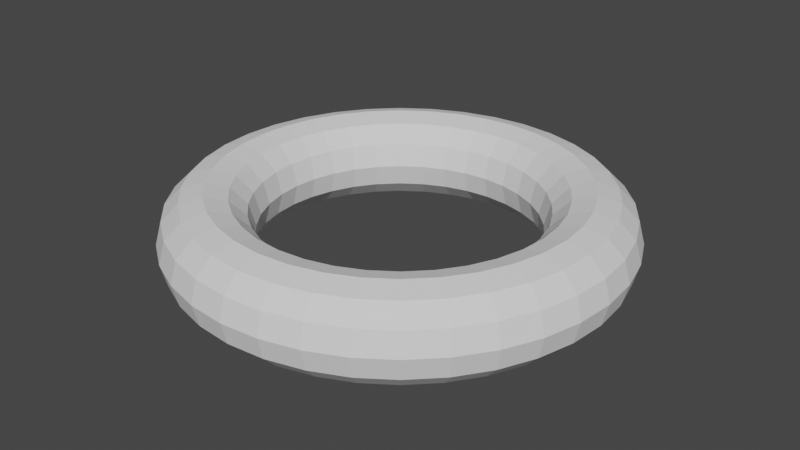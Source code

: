 # Source: torus.blend  (saved by Blender 3.4.6; exported with 4.5.12 LTS)
import bpy
from mathutils import Matrix  # noqa: F401  (used for matrix-valued properties, if any)

bpy.ops.wm.read_factory_settings(use_empty=True)
scene = bpy.context.scene
scene.name = 'Scene'

# ---- collections
col_collection = bpy.data.collections.new('Collection'); scene.collection.children.link(col_collection)

# ---- world
world_world = bpy.data.worlds.new('World'); scene.world = world_world
world_world.use_nodes = True; world_world.node_tree.nodes.clear()
_N = world_world.node_tree.nodes; _L = world_world.node_tree.links
n0 = _N.new('ShaderNodeOutputWorld'); n0.name = 'World Output'; n0.location = (300, 300)
n1 = _N.new('ShaderNodeBackground'); n1.name = 'Background'; n1.location = (10, 300)
n1.inputs[0].default_value = (0.05088, 0.05088, 0.05088, 1.0)
_L.new(n1.outputs[0], n0.inputs[0])
n0.is_active_output = True
world_world.color = (0.05088, 0.05088, 0.05088)
world_world.use_sun_shadow = False
world_world.sun_shadow_jitter_overblur = 0.0

# ---- meshes
me_torus = bpy.data.meshes.new('Torus')
me_torus.from_pydata([(1.25, 0.0, 0.0), (1.217, 0.0, 0.125), (1.125, 0.0, 0.2165), (1.0, 0.0, 0.25), (0.875, 0.0, 0.2165), (0.7835, 0.0, 0.125), (0.75, 0.0, 3.062e-17), (0.7835, 0.0, -0.125), (0.875, 0.0, -0.2165), (1.0, 0.0, -0.25), (1.125, 0.0, -0.2165), (1.217, 0.0, -0.125), (1.231, 0.2171, 0.0), (1.198, 0.2112, 0.125), (1.108, 0.1954, 0.2165), (0.9848, 0.1736, 0.25), (0.8617, 0.1519, 0.2165), (0.7716, 0.1361, 0.125), (0.7386, 0.1302, 3.062e-17), (0.7716, 0.1361, -0.125), (0.8617, 0.1519, -0.2165), (0.9848, 0.1736, -0.25), (1.108, 0.1954, -0.2165), (1.198, 0.2112, -0.125), (1.175, 0.4275, 0.0), (1.143, 0.4161, 0.125), (1.057, 0.3848, 0.2165), (0.9397, 0.342, 0.25), (0.8222, 0.2993, 0.2165), (0.7362, 0.268, 0.125), (0.7048, 0.2565, 3.062e-17), (0.7362, 0.268, -0.125), (0.8222, 0.2993, -0.2165), (0.9397, 0.342, -0.25), (1.057, 0.3848, -0.2165), (1.143, 0.4161, -0.125), (1.083, 0.625, 0.0), (1.054, 0.6083, 0.125), (0.9743, 0.5625, 0.2165), (0.866, 0.5, 0.25), (0.7578, 0.4375, 0.2165), (0.6785, 0.3917, 0.125), (0.6495, 0.375, 3.062e-17), (0.6785, 0.3917, -0.125), (0.7578, 0.4375, -0.2165), (0.866, 0.5, -0.25), (0.9743, 0.5625, -0.2165), (1.054, 0.6083, -0.125), (0.9576, 0.8035, 0.0), (0.9319, 0.782, 0.125), (0.8618, 0.7231, 0.2165), (0.766, 0.6428, 0.25), (0.6703, 0.5624, 0.2165), (0.6002, 0.5036, 0.125), (0.5745, 0.4821, 3.062e-17), (0.6002, 0.5036, -0.125), (0.6703, 0.5624, -0.2165), (0.766, 0.6428, -0.25), (0.8618, 0.7231, -0.2165), (0.9319, 0.782, -0.125), (0.8035, 0.9576, 0.0), (0.782, 0.9319, 0.125), (0.7231, 0.8618, 0.2165), (0.6428, 0.766, 0.25), (0.5624, 0.6703, 0.2165), (0.5036, 0.6002, 0.125), (0.4821, 0.5745, 3.062e-17), (0.5036, 0.6002, -0.125), (0.5624, 0.6703, -0.2165), (0.6428, 0.766, -0.25), (0.7231, 0.8618, -0.2165), (0.782, 0.9319, -0.125), (0.625, 1.083, 0.0), (0.6083, 1.054, 0.125), (0.5625, 0.9743, 0.2165), (0.5, 0.866, 0.25), (0.4375, 0.7578, 0.2165), (0.3917, 0.6785, 0.125), (0.375, 0.6495, 3.062e-17), (0.3917, 0.6785, -0.125), (0.4375, 0.7578, -0.2165), (0.5, 0.866, -0.25), (0.5625, 0.9743, -0.2165), (0.6083, 1.054, -0.125), (0.4275, 1.175, 0.0), (0.4161, 1.143, 0.125), (0.3848, 1.057, 0.2165), (0.342, 0.9397, 0.25), (0.2993, 0.8222, 0.2165), (0.268, 0.7362, 0.125), (0.2565, 0.7048, 3.062e-17), (0.268, 0.7362, -0.125), (0.2993, 0.8222, -0.2165), (0.342, 0.9397, -0.25), (0.3848, 1.057, -0.2165), (0.4161, 1.143, -0.125), (0.2171, 1.231, 0.0), (0.2112, 1.198, 0.125), (0.1954, 1.108, 0.2165), (0.1736, 0.9848, 0.25), (0.1519, 0.8617, 0.2165), (0.1361, 0.7716, 0.125), (0.1302, 0.7386, 3.062e-17), (0.1361, 0.7716, -0.125), (0.1519, 0.8617, -0.2165), (0.1736, 0.9848, -0.25), (0.1954, 1.108, -0.2165), (0.2112, 1.198, -0.125), (9.437e-08, 1.25, 0.0), (9.184e-08, 1.217, 0.125), (8.494e-08, 1.125, 0.2165), (7.55e-08, 1.0, 0.25), (6.606e-08, 0.875, 0.2165), (5.915e-08, 0.7835, 0.125), (5.662e-08, 0.75, 3.062e-17), (5.915e-08, 0.7835, -0.125), (6.606e-08, 0.875, -0.2165), (7.55e-08, 1.0, -0.25), (8.494e-08, 1.125, -0.2165), (9.184e-08, 1.217, -0.125), (-0.2171, 1.231, 0.0), (-0.2112, 1.198, 0.125), (-0.1954, 1.108, 0.2165), (-0.1736, 0.9848, 0.25), (-0.1519, 0.8617, 0.2165), (-0.1361, 0.7716, 0.125), (-0.1302, 0.7386, 3.062e-17), (-0.1361, 0.7716, -0.125), (-0.1519, 0.8617, -0.2165), (-0.1736, 0.9848, -0.25), (-0.1954, 1.108, -0.2165), (-0.2112, 1.198, -0.125), (-0.4275, 1.175, 0.0), (-0.4161, 1.143, 0.125), (-0.3848, 1.057, 0.2165), (-0.342, 0.9397, 0.25), (-0.2993, 0.8222, 0.2165), (-0.268, 0.7362, 0.125), (-0.2565, 0.7048, 3.062e-17), (-0.268, 0.7362, -0.125), (-0.2993, 0.8222, -0.2165), (-0.342, 0.9397, -0.25), (-0.3848, 1.057, -0.2165), (-0.4161, 1.143, -0.125), (-0.625, 1.083, 0.0), (-0.6083, 1.054, 0.125), (-0.5625, 0.9743, 0.2165), (-0.5, 0.866, 0.25), (-0.4375, 0.7578, 0.2165), (-0.3917, 0.6785, 0.125), (-0.375, 0.6495, 3.062e-17), (-0.3917, 0.6785, -0.125), (-0.4375, 0.7578, -0.2165), (-0.5, 0.866, -0.25), (-0.5625, 0.9743, -0.2165), (-0.6083, 1.054, -0.125), (-0.8035, 0.9576, 0.0), (-0.782, 0.9319, 0.125), (-0.7231, 0.8618, 0.2165), (-0.6428, 0.766, 0.25), (-0.5624, 0.6703, 0.2165), (-0.5036, 0.6002, 0.125), (-0.4821, 0.5745, 3.062e-17), (-0.5036, 0.6002, -0.125), (-0.5624, 0.6703, -0.2165), (-0.6428, 0.766, -0.25), (-0.7231, 0.8618, -0.2165), (-0.782, 0.9319, -0.125), (-0.9576, 0.8035, 0.0), (-0.9319, 0.782, 0.125), (-0.8618, 0.7231, 0.2165), (-0.766, 0.6428, 0.25), (-0.6703, 0.5624, 0.2165), (-0.6002, 0.5036, 0.125), (-0.5745, 0.4821, 3.062e-17), (-0.6002, 0.5036, -0.125), (-0.6703, 0.5624, -0.2165), (-0.766, 0.6428, -0.25), (-0.8618, 0.7231, -0.2165), (-0.9319, 0.782, -0.125), (-1.083, 0.625, 0.0), (-1.054, 0.6083, 0.125), (-0.9743, 0.5625, 0.2165), (-0.866, 0.5, 0.25), (-0.7578, 0.4375, 0.2165), (-0.6785, 0.3917, 0.125), (-0.6495, 0.375, 3.062e-17), (-0.6785, 0.3917, -0.125), (-0.7578, 0.4375, -0.2165), (-0.866, 0.5, -0.25), (-0.9743, 0.5625, -0.2165), (-1.054, 0.6083, -0.125), (-1.175, 0.4275, 0.0), (-1.143, 0.4161, 0.125), (-1.057, 0.3848, 0.2165), (-0.9397, 0.342, 0.25), (-0.8222, 0.2993, 0.2165), (-0.7362, 0.268, 0.125), (-0.7048, 0.2565, 3.062e-17), (-0.7362, 0.268, -0.125), (-0.8222, 0.2993, -0.2165), (-0.9397, 0.342, -0.25), (-1.057, 0.3848, -0.2165), (-1.143, 0.4161, -0.125), (-1.231, 0.2171, 0.0), (-1.198, 0.2112, 0.125), (-1.108, 0.1954, 0.2165), (-0.9848, 0.1736, 0.25), (-0.8617, 0.1519, 0.2165), (-0.7716, 0.1361, 0.125), (-0.7386, 0.1302, 3.062e-17), (-0.7716, 0.1361, -0.125), (-0.8617, 0.1519, -0.2165), (-0.9848, 0.1736, -0.25), (-1.108, 0.1954, -0.2165), (-1.198, 0.2112, -0.125), (-1.25, 1.093e-07, 0.0), (-1.217, 1.064e-07, 0.125), (-1.125, 9.835e-08, 0.2165), (-1.0, 8.742e-08, 0.25), (-0.875, 7.649e-08, 0.2165), (-0.7835, 6.85e-08, 0.125), (-0.75, 6.557e-08, 3.062e-17), (-0.7835, 6.85e-08, -0.125), (-0.875, 7.649e-08, -0.2165), (-1.0, 8.742e-08, -0.25), (-1.125, 9.835e-08, -0.2165), (-1.217, 1.064e-07, -0.125), (-1.231, -0.2171, 0.0), (-1.198, -0.2112, 0.125), (-1.108, -0.1954, 0.2165), (-0.9848, -0.1736, 0.25), (-0.8617, -0.1519, 0.2165), (-0.7716, -0.1361, 0.125), (-0.7386, -0.1302, 3.062e-17), (-0.7716, -0.1361, -0.125), (-0.8617, -0.1519, -0.2165), (-0.9848, -0.1736, -0.25), (-1.108, -0.1954, -0.2165), (-1.198, -0.2112, -0.125), (-1.175, -0.4275, 0.0), (-1.143, -0.4161, 0.125), (-1.057, -0.3848, 0.2165), (-0.9397, -0.342, 0.25), (-0.8222, -0.2993, 0.2165), (-0.7362, -0.268, 0.125), (-0.7048, -0.2565, 3.062e-17), (-0.7362, -0.268, -0.125), (-0.8222, -0.2993, -0.2165), (-0.9397, -0.342, -0.25), (-1.057, -0.3848, -0.2165), (-1.143, -0.4161, -0.125), (-1.083, -0.625, 0.0), (-1.054, -0.6083, 0.125), (-0.9743, -0.5625, 0.2165), (-0.866, -0.5, 0.25), (-0.7578, -0.4375, 0.2165), (-0.6785, -0.3917, 0.125), (-0.6495, -0.375, 3.062e-17), (-0.6785, -0.3917, -0.125), (-0.7578, -0.4375, -0.2165), (-0.866, -0.5, -0.25), (-0.9743, -0.5625, -0.2165), (-1.054, -0.6083, -0.125), (-0.9576, -0.8035, 0.0), (-0.9319, -0.782, 0.125), (-0.8618, -0.7231, 0.2165), (-0.766, -0.6428, 0.25), (-0.6703, -0.5624, 0.2165), (-0.6002, -0.5036, 0.125), (-0.5745, -0.4821, 3.062e-17), (-0.6002, -0.5036, -0.125), (-0.6703, -0.5624, -0.2165), (-0.766, -0.6428, -0.25), (-0.8618, -0.7231, -0.2165), (-0.9319, -0.782, -0.125), (-0.8035, -0.9576, 0.0), (-0.782, -0.9319, 0.125), (-0.7231, -0.8618, 0.2165), (-0.6428, -0.766, 0.25), (-0.5624, -0.6703, 0.2165), (-0.5036, -0.6002, 0.125), (-0.4821, -0.5745, 3.062e-17), (-0.5036, -0.6002, -0.125), (-0.5624, -0.6703, -0.2165), (-0.6428, -0.766, -0.25), (-0.7231, -0.8618, -0.2165), (-0.782, -0.9319, -0.125), (-0.625, -1.083, 0.0), (-0.6083, -1.054, 0.125), (-0.5625, -0.9743, 0.2165), (-0.5, -0.866, 0.25), (-0.4375, -0.7578, 0.2165), (-0.3917, -0.6785, 0.125), (-0.375, -0.6495, 3.062e-17), (-0.3917, -0.6785, -0.125), (-0.4375, -0.7578, -0.2165), (-0.5, -0.866, -0.25), (-0.5625, -0.9743, -0.2165), (-0.6083, -1.054, -0.125), (-0.4275, -1.175, 0.0), (-0.4161, -1.143, 0.125), (-0.3848, -1.057, 0.2165), (-0.342, -0.9397, 0.25), (-0.2993, -0.8222, 0.2165), (-0.268, -0.7362, 0.125), (-0.2565, -0.7048, 3.062e-17), (-0.268, -0.7362, -0.125), (-0.2993, -0.8222, -0.2165), (-0.342, -0.9397, -0.25), (-0.3848, -1.057, -0.2165), (-0.4161, -1.143, -0.125), (-0.2171, -1.231, 0.0), (-0.2112, -1.198, 0.125), (-0.1954, -1.108, 0.2165), (-0.1736, -0.9848, 0.25), (-0.1519, -0.8617, 0.2165), (-0.1361, -0.7716, 0.125), (-0.1302, -0.7386, 3.062e-17), (-0.1361, -0.7716, -0.125), (-0.1519, -0.8617, -0.2165), (-0.1736, -0.9848, -0.25), (-0.1954, -1.108, -0.2165), (-0.2112, -1.198, -0.125), (9.437e-08, -1.25, 0.0), (9.184e-08, -1.217, 0.125), (8.494e-08, -1.125, 0.2165), (7.55e-08, -1.0, 0.25), (6.606e-08, -0.875, 0.2165), (5.915e-08, -0.7835, 0.125), (5.662e-08, -0.75, 3.062e-17), (5.915e-08, -0.7835, -0.125), (6.606e-08, -0.875, -0.2165), (7.55e-08, -1.0, -0.25), (8.494e-08, -1.125, -0.2165), (9.184e-08, -1.217, -0.125), (0.2171, -1.231, 0.0), (0.2112, -1.198, 0.125), (0.1954, -1.108, 0.2165), (0.1736, -0.9848, 0.25), (0.1519, -0.8617, 0.2165), (0.1361, -0.7716, 0.125), (0.1302, -0.7386, 3.062e-17), (0.1361, -0.7716, -0.125), (0.1519, -0.8617, -0.2165), (0.1736, -0.9848, -0.25), (0.1954, -1.108, -0.2165), (0.2112, -1.198, -0.125), (0.4275, -1.175, 0.0), (0.4161, -1.143, 0.125), (0.3848, -1.057, 0.2165), (0.342, -0.9397, 0.25), (0.2993, -0.8222, 0.2165), (0.268, -0.7362, 0.125), (0.2565, -0.7048, 3.062e-17), (0.268, -0.7362, -0.125), (0.2993, -0.8222, -0.2165), (0.342, -0.9397, -0.25), (0.3848, -1.057, -0.2165), (0.4161, -1.143, -0.125), (0.625, -1.083, 0.0), (0.6083, -1.054, 0.125), (0.5625, -0.9743, 0.2165), (0.5, -0.866, 0.25), (0.4375, -0.7578, 0.2165), (0.3917, -0.6785, 0.125), (0.375, -0.6495, 3.062e-17), (0.3917, -0.6785, -0.125), (0.4375, -0.7578, -0.2165), (0.5, -0.866, -0.25), (0.5625, -0.9743, -0.2165), (0.6083, -1.054, -0.125), (0.8035, -0.9576, 0.0), (0.782, -0.9319, 0.125), (0.7231, -0.8618, 0.2165), (0.6428, -0.766, 0.25), (0.5624, -0.6703, 0.2165), (0.5036, -0.6002, 0.125), (0.4821, -0.5745, 3.062e-17), (0.5036, -0.6002, -0.125), (0.5624, -0.6703, -0.2165), (0.6428, -0.766, -0.25), (0.7231, -0.8618, -0.2165), (0.782, -0.9319, -0.125), (0.9576, -0.8035, 0.0), (0.9319, -0.782, 0.125), (0.8618, -0.7231, 0.2165), (0.766, -0.6428, 0.25), (0.6703, -0.5624, 0.2165), (0.6002, -0.5036, 0.125), (0.5745, -0.4821, 3.062e-17), (0.6002, -0.5036, -0.125), (0.6703, -0.5624, -0.2165), (0.766, -0.6428, -0.25), (0.8618, -0.7231, -0.2165), (0.9319, -0.782, -0.125), (1.083, -0.625, 0.0), (1.054, -0.6083, 0.125), (0.9743, -0.5625, 0.2165), (0.866, -0.5, 0.25), (0.7578, -0.4375, 0.2165), (0.6785, -0.3917, 0.125), (0.6495, -0.375, 3.062e-17), (0.6785, -0.3917, -0.125), (0.7578, -0.4375, -0.2165), (0.866, -0.5, -0.25), (0.9743, -0.5625, -0.2165), (1.054, -0.6083, -0.125), (1.175, -0.4275, 0.0), (1.143, -0.4161, 0.125), (1.057, -0.3848, 0.2165), (0.9397, -0.342, 0.25), (0.8222, -0.2993, 0.2165), (0.7362, -0.268, 0.125), (0.7048, -0.2565, 3.062e-17), (0.7362, -0.268, -0.125), (0.8222, -0.2993, -0.2165), (0.9397, -0.342, -0.25), (1.057, -0.3848, -0.2165), (1.143, -0.4161, -0.125), (1.231, -0.2171, 0.0), (1.198, -0.2112, 0.125), (1.108, -0.1954, 0.2165), (0.9848, -0.1736, 0.25), (0.8617, -0.1519, 0.2165), (0.7716, -0.1361, 0.125), (0.7386, -0.1302, 3.062e-17), (0.7716, -0.1361, -0.125), (0.8617, -0.1519, -0.2165), (0.9848, -0.1736, -0.25), (1.108, -0.1954, -0.2165), (1.198, -0.2112, -0.125)], [], [(0, 12, 13, 1), (1, 13, 14, 2), (2, 14, 15, 3), (3, 15, 16, 4), (4, 16, 17, 5), (5, 17, 18, 6), (6, 18, 19, 7), (7, 19, 20, 8), (8, 20, 21, 9), (9, 21, 22, 10), (10, 22, 23, 11), (11, 23, 12, 0), (12, 24, 25, 13), (13, 25, 26, 14), (14, 26, 27, 15), (15, 27, 28, 16), (16, 28, 29, 17), (17, 29, 30, 18), (18, 30, 31, 19), (19, 31, 32, 20), (20, 32, 33, 21), (21, 33, 34, 22), (22, 34, 35, 23), (23, 35, 24, 12), (24, 36, 37, 25), (25, 37, 38, 26), (26, 38, 39, 27), (27, 39, 40, 28), (28, 40, 41, 29), (29, 41, 42, 30), (30, 42, 43, 31), (31, 43, 44, 32), (32, 44, 45, 33), (33, 45, 46, 34), (34, 46, 47, 35), (35, 47, 36, 24), (36, 48, 49, 37), (37, 49, 50, 38), (38, 50, 51, 39), (39, 51, 52, 40), (40, 52, 53, 41), (41, 53, 54, 42), (42, 54, 55, 43), (43, 55, 56, 44), (44, 56, 57, 45), (45, 57, 58, 46), (46, 58, 59, 47), (47, 59, 48, 36), (48, 60, 61, 49), (49, 61, 62, 50), (50, 62, 63, 51), (51, 63, 64, 52), (52, 64, 65, 53), (53, 65, 66, 54), (54, 66, 67, 55), (55, 67, 68, 56), (56, 68, 69, 57), (57, 69, 70, 58), (58, 70, 71, 59), (59, 71, 60, 48), (60, 72, 73, 61), (61, 73, 74, 62), (62, 74, 75, 63), (63, 75, 76, 64), (64, 76, 77, 65), (65, 77, 78, 66), (66, 78, 79, 67), (67, 79, 80, 68), (68, 80, 81, 69), (69, 81, 82, 70), (70, 82, 83, 71), (71, 83, 72, 60), (72, 84, 85, 73), (73, 85, 86, 74), (74, 86, 87, 75), (75, 87, 88, 76), (76, 88, 89, 77), (77, 89, 90, 78), (78, 90, 91, 79), (79, 91, 92, 80), (80, 92, 93, 81), (81, 93, 94, 82), (82, 94, 95, 83), (83, 95, 84, 72), (84, 96, 97, 85), (85, 97, 98, 86), (86, 98, 99, 87), (87, 99, 100, 88), (88, 100, 101, 89), (89, 101, 102, 90), (90, 102, 103, 91), (91, 103, 104, 92), (92, 104, 105, 93), (93, 105, 106, 94), (94, 106, 107, 95), (95, 107, 96, 84), (96, 108, 109, 97), (97, 109, 110, 98), (98, 110, 111, 99), (99, 111, 112, 100), (100, 112, 113, 101), (101, 113, 114, 102), (102, 114, 115, 103), (103, 115, 116, 104), (104, 116, 117, 105), (105, 117, 118, 106), (106, 118, 119, 107), (107, 119, 108, 96), (108, 120, 121, 109), (109, 121, 122, 110), (110, 122, 123, 111), (111, 123, 124, 112), (112, 124, 125, 113), (113, 125, 126, 114), (114, 126, 127, 115), (115, 127, 128, 116), (116, 128, 129, 117), (117, 129, 130, 118), (118, 130, 131, 119), (119, 131, 120, 108), (120, 132, 133, 121), (121, 133, 134, 122), (122, 134, 135, 123), (123, 135, 136, 124), (124, 136, 137, 125), (125, 137, 138, 126), (126, 138, 139, 127), (127, 139, 140, 128), (128, 140, 141, 129), (129, 141, 142, 130), (130, 142, 143, 131), (131, 143, 132, 120), (132, 144, 145, 133), (133, 145, 146, 134), (134, 146, 147, 135), (135, 147, 148, 136), (136, 148, 149, 137), (137, 149, 150, 138), (138, 150, 151, 139), (139, 151, 152, 140), (140, 152, 153, 141), (141, 153, 154, 142), (142, 154, 155, 143), (143, 155, 144, 132), (144, 156, 157, 145), (145, 157, 158, 146), (146, 158, 159, 147), (147, 159, 160, 148), (148, 160, 161, 149), (149, 161, 162, 150), (150, 162, 163, 151), (151, 163, 164, 152), (152, 164, 165, 153), (153, 165, 166, 154), (154, 166, 167, 155), (155, 167, 156, 144), (156, 168, 169, 157), (157, 169, 170, 158), (158, 170, 171, 159), (159, 171, 172, 160), (160, 172, 173, 161), (161, 173, 174, 162), (162, 174, 175, 163), (163, 175, 176, 164), (164, 176, 177, 165), (165, 177, 178, 166), (166, 178, 179, 167), (167, 179, 168, 156), (168, 180, 181, 169), (169, 181, 182, 170), (170, 182, 183, 171), (171, 183, 184, 172), (172, 184, 185, 173), (173, 185, 186, 174), (174, 186, 187, 175), (175, 187, 188, 176), (176, 188, 189, 177), (177, 189, 190, 178), (178, 190, 191, 179), (179, 191, 180, 168), (180, 192, 193, 181), (181, 193, 194, 182), (182, 194, 195, 183), (183, 195, 196, 184), (184, 196, 197, 185), (185, 197, 198, 186), (186, 198, 199, 187), (187, 199, 200, 188), (188, 200, 201, 189), (189, 201, 202, 190), (190, 202, 203, 191), (191, 203, 192, 180), (192, 204, 205, 193), (193, 205, 206, 194), (194, 206, 207, 195), (195, 207, 208, 196), (196, 208, 209, 197), (197, 209, 210, 198), (198, 210, 211, 199), (199, 211, 212, 200), (200, 212, 213, 201), (201, 213, 214, 202), (202, 214, 215, 203), (203, 215, 204, 192), (204, 216, 217, 205), (205, 217, 218, 206), (206, 218, 219, 207), (207, 219, 220, 208), (208, 220, 221, 209), (209, 221, 222, 210), (210, 222, 223, 211), (211, 223, 224, 212), (212, 224, 225, 213), (213, 225, 226, 214), (214, 226, 227, 215), (215, 227, 216, 204), (216, 228, 229, 217), (217, 229, 230, 218), (218, 230, 231, 219), (219, 231, 232, 220), (220, 232, 233, 221), (221, 233, 234, 222), (222, 234, 235, 223), (223, 235, 236, 224), (224, 236, 237, 225), (225, 237, 238, 226), (226, 238, 239, 227), (227, 239, 228, 216), (228, 240, 241, 229), (229, 241, 242, 230), (230, 242, 243, 231), (231, 243, 244, 232), (232, 244, 245, 233), (233, 245, 246, 234), (234, 246, 247, 235), (235, 247, 248, 236), (236, 248, 249, 237), (237, 249, 250, 238), (238, 250, 251, 239), (239, 251, 240, 228), (240, 252, 253, 241), (241, 253, 254, 242), (242, 254, 255, 243), (243, 255, 256, 244), (244, 256, 257, 245), (245, 257, 258, 246), (246, 258, 259, 247), (247, 259, 260, 248), (248, 260, 261, 249), (249, 261, 262, 250), (250, 262, 263, 251), (251, 263, 252, 240), (252, 264, 265, 253), (253, 265, 266, 254), (254, 266, 267, 255), (255, 267, 268, 256), (256, 268, 269, 257), (257, 269, 270, 258), (258, 270, 271, 259), (259, 271, 272, 260), (260, 272, 273, 261), (261, 273, 274, 262), (262, 274, 275, 263), (263, 275, 264, 252), (264, 276, 277, 265), (265, 277, 278, 266), (266, 278, 279, 267), (267, 279, 280, 268), (268, 280, 281, 269), (269, 281, 282, 270), (270, 282, 283, 271), (271, 283, 284, 272), (272, 284, 285, 273), (273, 285, 286, 274), (274, 286, 287, 275), (275, 287, 276, 264), (276, 288, 289, 277), (277, 289, 290, 278), (278, 290, 291, 279), (279, 291, 292, 280), (280, 292, 293, 281), (281, 293, 294, 282), (282, 294, 295, 283), (283, 295, 296, 284), (284, 296, 297, 285), (285, 297, 298, 286), (286, 298, 299, 287), (287, 299, 288, 276), (288, 300, 301, 289), (289, 301, 302, 290), (290, 302, 303, 291), (291, 303, 304, 292), (292, 304, 305, 293), (293, 305, 306, 294), (294, 306, 307, 295), (295, 307, 308, 296), (296, 308, 309, 297), (297, 309, 310, 298), (298, 310, 311, 299), (299, 311, 300, 288), (300, 312, 313, 301), (301, 313, 314, 302), (302, 314, 315, 303), (303, 315, 316, 304), (304, 316, 317, 305), (305, 317, 318, 306), (306, 318, 319, 307), (307, 319, 320, 308), (308, 320, 321, 309), (309, 321, 322, 310), (310, 322, 323, 311), (311, 323, 312, 300), (312, 324, 325, 313), (313, 325, 326, 314), (314, 326, 327, 315), (315, 327, 328, 316), (316, 328, 329, 317), (317, 329, 330, 318), (318, 330, 331, 319), (319, 331, 332, 320), (320, 332, 333, 321), (321, 333, 334, 322), (322, 334, 335, 323), (323, 335, 324, 312), (324, 336, 337, 325), (325, 337, 338, 326), (326, 338, 339, 327), (327, 339, 340, 328), (328, 340, 341, 329), (329, 341, 342, 330), (330, 342, 343, 331), (331, 343, 344, 332), (332, 344, 345, 333), (333, 345, 346, 334), (334, 346, 347, 335), (335, 347, 336, 324), (336, 348, 349, 337), (337, 349, 350, 338), (338, 350, 351, 339), (339, 351, 352, 340), (340, 352, 353, 341), (341, 353, 354, 342), (342, 354, 355, 343), (343, 355, 356, 344), (344, 356, 357, 345), (345, 357, 358, 346), (346, 358, 359, 347), (347, 359, 348, 336), (348, 360, 361, 349), (349, 361, 362, 350), (350, 362, 363, 351), (351, 363, 364, 352), (352, 364, 365, 353), (353, 365, 366, 354), (354, 366, 367, 355), (355, 367, 368, 356), (356, 368, 369, 357), (357, 369, 370, 358), (358, 370, 371, 359), (359, 371, 360, 348), (360, 372, 373, 361), (361, 373, 374, 362), (362, 374, 375, 363), (363, 375, 376, 364), (364, 376, 377, 365), (365, 377, 378, 366), (366, 378, 379, 367), (367, 379, 380, 368), (368, 380, 381, 369), (369, 381, 382, 370), (370, 382, 383, 371), (371, 383, 372, 360), (372, 384, 385, 373), (373, 385, 386, 374), (374, 386, 387, 375), (375, 387, 388, 376), (376, 388, 389, 377), (377, 389, 390, 378), (378, 390, 391, 379), (379, 391, 392, 380), (380, 392, 393, 381), (381, 393, 394, 382), (382, 394, 395, 383), (383, 395, 384, 372), (384, 396, 397, 385), (385, 397, 398, 386), (386, 398, 399, 387), (387, 399, 400, 388), (388, 400, 401, 389), (389, 401, 402, 390), (390, 402, 403, 391), (391, 403, 404, 392), (392, 404, 405, 393), (393, 405, 406, 394), (394, 406, 407, 395), (395, 407, 396, 384), (396, 408, 409, 397), (397, 409, 410, 398), (398, 410, 411, 399), (399, 411, 412, 400), (400, 412, 413, 401), (401, 413, 414, 402), (402, 414, 415, 403), (403, 415, 416, 404), (404, 416, 417, 405), (405, 417, 418, 406), (406, 418, 419, 407), (407, 419, 408, 396), (408, 420, 421, 409), (409, 421, 422, 410), (410, 422, 423, 411), (411, 423, 424, 412), (412, 424, 425, 413), (413, 425, 426, 414), (414, 426, 427, 415), (415, 427, 428, 416), (416, 428, 429, 417), (417, 429, 430, 418), (418, 430, 431, 419), (419, 431, 420, 408), (420, 0, 1, 421), (421, 1, 2, 422), (422, 2, 3, 423), (423, 3, 4, 424), (424, 4, 5, 425), (425, 5, 6, 426), (426, 6, 7, 427), (427, 7, 8, 428), (428, 8, 9, 429), (429, 9, 10, 430), (430, 10, 11, 431), (431, 11, 0, 420)])
_uv = me_torus.uv_layers.new(name='UVMap')
_uv.uv.foreach_set('vector', [0.5, 0.5, 0.5278, 0.5, 0.5278, 0.5833, 0.5, 0.5833, 0.5, 0.5833, 0.5278, 0.5833, 0.5278, 0.6667, 0.5, 0.6667, 0.5, 0.6667, 0.5278, 0.6667, 0.5278, 0.75, 0.5, 0.75, 0.5, 0.75, 0.5278, 0.75, 0.5278, 0.8333, 0.5, 0.8333, 0.5, 0.8333, 0.5278, 0.8333, 0.5278, 0.9167, 0.5, 0.9167, 0.5, 0.9167, 0.5278, 0.9167, 0.5278, 1.0, 0.5, 1.0, 0.5, 2.22e-16, 0.5278, 2.22e-16, 0.5278, 0.08333, 0.5, 0.08333, 0.5, 0.08333, 0.5278, 0.08333, 0.5278, 0.1667, 0.5, 0.1667, 0.5, 0.1667, 0.5278, 0.1667, 0.5278, 0.25, 0.5, 0.25, 0.5, 0.25, 0.5278, 0.25, 0.5278, 0.3333, 0.5, 0.3333, 0.5, 0.3333, 0.5278, 0.3333, 0.5278, 0.4167, 0.5, 0.4167, 0.5, 0.4167, 0.5278, 0.4167, 0.5278, 0.5, 0.5, 0.5, 0.5278, 0.5, 0.5556, 0.5, 0.5556, 0.5833, 0.5278, 0.5833, 0.5278, 0.5833, 0.5556, 0.5833, 0.5556, 0.6667, 0.5278, 0.6667, 0.5278, 0.6667, 0.5556, 0.6667, 0.5556, 0.75, 0.5278, 0.75, 0.5278, 0.75, 0.5556, 0.75, 0.5556, 0.8333, 0.5278, 0.8333, 0.5278, 0.8333, 0.5556, 0.8333, 0.5556, 0.9167, 0.5278, 0.9167, 0.5278, 0.9167, 0.5556, 0.9167, 0.5556, 1.0, 0.5278, 1.0, 0.5278, 2.22e-16, 0.5556, 2.22e-16, 0.5556, 0.08333, 0.5278, 0.08333, 0.5278, 0.08333, 0.5556, 0.08333, 0.5556, 0.1667, 0.5278, 0.1667, 0.5278, 0.1667, 0.5556, 0.1667, 0.5556, 0.25, 0.5278, 0.25, 0.5278, 0.25, 0.5556, 0.25, 0.5556, 0.3333, 0.5278, 0.3333, 0.5278, 0.3333, 0.5556, 0.3333, 0.5556, 0.4167, 0.5278, 0.4167, 0.5278, 0.4167, 0.5556, 0.4167, 0.5556, 0.5, 0.5278, 0.5, 0.5556, 0.5, 0.5833, 0.5, 0.5833, 0.5833, 0.5556, 0.5833, 0.5556, 0.5833, 0.5833, 0.5833, 0.5833, 0.6667, 0.5556, 0.6667, 0.5556, 0.6667, 0.5833, 0.6667, 0.5833, 0.75, 0.5556, 0.75, 0.5556, 0.75, 0.5833, 0.75, 0.5833, 0.8333, 0.5556, 0.8333, 0.5556, 0.8333, 0.5833, 0.8333, 0.5833, 0.9167, 0.5556, 0.9167, 0.5556, 0.9167, 0.5833, 0.9167, 0.5833, 1.0, 0.5556, 1.0, 0.5556, 2.22e-16, 0.5833, 2.22e-16, 0.5833, 0.08333, 0.5556, 0.08333, 0.5556, 0.08333, 0.5833, 0.08333, 0.5833, 0.1667, 0.5556, 0.1667, 0.5556, 0.1667, 0.5833, 0.1667, 0.5833, 0.25, 0.5556, 0.25, 0.5556, 0.25, 0.5833, 0.25, 0.5833, 0.3333, 0.5556, 0.3333, 0.5556, 0.3333, 0.5833, 0.3333, 0.5833, 0.4167, 0.5556, 0.4167, 0.5556, 0.4167, 0.5833, 0.4167, 0.5833, 0.5, 0.5556, 0.5, 0.5833, 0.5, 0.6111, 0.5, 0.6111, 0.5833, 0.5833, 0.5833, 0.5833, 0.5833, 0.6111, 0.5833, 0.6111, 0.6667, 0.5833, 0.6667, 0.5833, 0.6667, 0.6111, 0.6667, 0.6111, 0.75, 0.5833, 0.75, 0.5833, 0.75, 0.6111, 0.75, 0.6111, 0.8333, 0.5833, 0.8333, 0.5833, 0.8333, 0.6111, 0.8333, 0.6111, 0.9167, 0.5833, 0.9167, 0.5833, 0.9167, 0.6111, 0.9167, 0.6111, 1.0, 0.5833, 1.0, 0.5833, 2.22e-16, 0.6111, 2.22e-16, 0.6111, 0.08333, 0.5833, 0.08333, 0.5833, 0.08333, 0.6111, 0.08333, 0.6111, 0.1667, 0.5833, 0.1667, 0.5833, 0.1667, 0.6111, 0.1667, 0.6111, 0.25, 0.5833, 0.25, 0.5833, 0.25, 0.6111, 0.25, 0.6111, 0.3333, 0.5833, 0.3333, 0.5833, 0.3333, 0.6111, 0.3333, 0.6111, 0.4167, 0.5833, 0.4167, 0.5833, 0.4167, 0.6111, 0.4167, 0.6111, 0.5, 0.5833, 0.5, 0.6111, 0.5, 0.6389, 0.5, 0.6389, 0.5833, 0.6111, 0.5833, 0.6111, 0.5833, 0.6389, 0.5833, 0.6389, 0.6667, 0.6111, 0.6667, 0.6111, 0.6667, 0.6389, 0.6667, 0.6389, 0.75, 0.6111, 0.75, 0.6111, 0.75, 0.6389, 0.75, 0.6389, 0.8333, 0.6111, 0.8333, 0.6111, 0.8333, 0.6389, 0.8333, 0.6389, 0.9167, 0.6111, 0.9167, 0.6111, 0.9167, 0.6389, 0.9167, 0.6389, 1.0, 0.6111, 1.0, 0.6111, 2.22e-16, 0.6389, 2.22e-16, 0.6389, 0.08333, 0.6111, 0.08333, 0.6111, 0.08333, 0.6389, 0.08333, 0.6389, 0.1667, 0.6111, 0.1667, 0.6111, 0.1667, 0.6389, 0.1667, 0.6389, 0.25, 0.6111, 0.25, 0.6111, 0.25, 0.6389, 0.25, 0.6389, 0.3333, 0.6111, 0.3333, 0.6111, 0.3333, 0.6389, 0.3333, 0.6389, 0.4167, 0.6111, 0.4167, 0.6111, 0.4167, 0.6389, 0.4167, 0.6389, 0.5, 0.6111, 0.5, 0.6389, 0.5, 0.6667, 0.5, 0.6667, 0.5833, 0.6389, 0.5833, 0.6389, 0.5833, 0.6667, 0.5833, 0.6667, 0.6667, 0.6389, 0.6667, 0.6389, 0.6667, 0.6667, 0.6667, 0.6667, 0.75, 0.6389, 0.75, 0.6389, 0.75, 0.6667, 0.75, 0.6667, 0.8333, 0.6389, 0.8333, 0.6389, 0.8333, 0.6667, 0.8333, 0.6667, 0.9167, 0.6389, 0.9167, 0.6389, 0.9167, 0.6667, 0.9167, 0.6667, 1.0, 0.6389, 1.0, 0.6389, 2.22e-16, 0.6667, 2.22e-16, 0.6667, 0.08333, 0.6389, 0.08333, 0.6389, 0.08333, 0.6667, 0.08333, 0.6667, 0.1667, 0.6389, 0.1667, 0.6389, 0.1667, 0.6667, 0.1667, 0.6667, 0.25, 0.6389, 0.25, 0.6389, 0.25, 0.6667, 0.25, 0.6667, 0.3333, 0.6389, 0.3333, 0.6389, 0.3333, 0.6667, 0.3333, 0.6667, 0.4167, 0.6389, 0.4167, 0.6389, 0.4167, 0.6667, 0.4167, 0.6667, 0.5, 0.6389, 0.5, 0.6667, 0.5, 0.6944, 0.5, 0.6944, 0.5833, 0.6667, 0.5833, 0.6667, 0.5833, 0.6944, 0.5833, 0.6944, 0.6667, 0.6667, 0.6667, 0.6667, 0.6667, 0.6944, 0.6667, 0.6944, 0.75, 0.6667, 0.75, 0.6667, 0.75, 0.6944, 0.75, 0.6944, 0.8333, 0.6667, 0.8333, 0.6667, 0.8333, 0.6944, 0.8333, 0.6944, 0.9167, 0.6667, 0.9167, 0.6667, 0.9167, 0.6944, 0.9167, 0.6944, 1.0, 0.6667, 1.0, 0.6667, 2.22e-16, 0.6944, 2.22e-16, 0.6944, 0.08333, 0.6667, 0.08333, 0.6667, 0.08333, 0.6944, 0.08333, 0.6944, 0.1667, 0.6667, 0.1667, 0.6667, 0.1667, 0.6944, 0.1667, 0.6944, 0.25, 0.6667, 0.25, 0.6667, 0.25, 0.6944, 0.25, 0.6944, 0.3333, 0.6667, 0.3333, 0.6667, 0.3333, 0.6944, 0.3333, 0.6944, 0.4167, 0.6667, 0.4167, 0.6667, 0.4167, 0.6944, 0.4167, 0.6944, 0.5, 0.6667, 0.5, 0.6944, 0.5, 0.7222, 0.5, 0.7222, 0.5833, 0.6944, 0.5833, 0.6944, 0.5833, 0.7222, 0.5833, 0.7222, 0.6667, 0.6944, 0.6667, 0.6944, 0.6667, 0.7222, 0.6667, 0.7222, 0.75, 0.6944, 0.75, 0.6944, 0.75, 0.7222, 0.75, 0.7222, 0.8333, 0.6944, 0.8333, 0.6944, 0.8333, 0.7222, 0.8333, 0.7222, 0.9167, 0.6944, 0.9167, 0.6944, 0.9167, 0.7222, 0.9167, 0.7222, 1.0, 0.6944, 1.0, 0.6944, 2.22e-16, 0.7222, 2.22e-16, 0.7222, 0.08333, 0.6944, 0.08333, 0.6944, 0.08333, 0.7222, 0.08333, 0.7222, 0.1667, 0.6944, 0.1667, 0.6944, 0.1667, 0.7222, 0.1667, 0.7222, 0.25, 0.6944, 0.25, 0.6944, 0.25, 0.7222, 0.25, 0.7222, 0.3333, 0.6944, 0.3333, 0.6944, 0.3333, 0.7222, 0.3333, 0.7222, 0.4167, 0.6944, 0.4167, 0.6944, 0.4167, 0.7222, 0.4167, 0.7222, 0.5, 0.6944, 0.5, 0.7222, 0.5, 0.75, 0.5, 0.75, 0.5833, 0.7222, 0.5833, 0.7222, 0.5833, 0.75, 0.5833, 0.75, 0.6667, 0.7222, 0.6667, 0.7222, 0.6667, 0.75, 0.6667, 0.75, 0.75, 0.7222, 0.75, 0.7222, 0.75, 0.75, 0.75, 0.75, 0.8333, 0.7222, 0.8333, 0.7222, 0.8333, 0.75, 0.8333, 0.75, 0.9167, 0.7222, 0.9167, 0.7222, 0.9167, 0.75, 0.9167, 0.75, 1.0, 0.7222, 1.0, 0.7222, 2.22e-16, 0.75, 2.22e-16, 0.75, 0.08333, 0.7222, 0.08333, 0.7222, 0.08333, 0.75, 0.08333, 0.75, 0.1667, 0.7222, 0.1667, 0.7222, 0.1667, 0.75, 0.1667, 0.75, 0.25, 0.7222, 0.25, 0.7222, 0.25, 0.75, 0.25, 0.75, 0.3333, 0.7222, 0.3333, 0.7222, 0.3333, 0.75, 0.3333, 0.75, 0.4167, 0.7222, 0.4167, 0.7222, 0.4167, 0.75, 0.4167, 0.75, 0.5, 0.7222, 0.5, 0.75, 0.5, 0.7778, 0.5, 0.7778, 0.5833, 0.75, 0.5833, 0.75, 0.5833, 0.7778, 0.5833, 0.7778, 0.6667, 0.75, 0.6667, 0.75, 0.6667, 0.7778, 0.6667, 0.7778, 0.75, 0.75, 0.75, 0.75, 0.75, 0.7778, 0.75, 0.7778, 0.8333, 0.75, 0.8333, 0.75, 0.8333, 0.7778, 0.8333, 0.7778, 0.9167, 0.75, 0.9167, 0.75, 0.9167, 0.7778, 0.9167, 0.7778, 1.0, 0.75, 1.0, 0.75, 2.22e-16, 0.7778, 2.22e-16, 0.7778, 0.08333, 0.75, 0.08333, 0.75, 0.08333, 0.7778, 0.08333, 0.7778, 0.1667, 0.75, 0.1667, 0.75, 0.1667, 0.7778, 0.1667, 0.7778, 0.25, 0.75, 0.25, 0.75, 0.25, 0.7778, 0.25, 0.7778, 0.3333, 0.75, 0.3333, 0.75, 0.3333, 0.7778, 0.3333, 0.7778, 0.4167, 0.75, 0.4167, 0.75, 0.4167, 0.7778, 0.4167, 0.7778, 0.5, 0.75, 0.5, 0.7778, 0.5, 0.8056, 0.5, 0.8056, 0.5833, 0.7778, 0.5833, 0.7778, 0.5833, 0.8056, 0.5833, 0.8056, 0.6667, 0.7778, 0.6667, 0.7778, 0.6667, 0.8056, 0.6667, 0.8056, 0.75, 0.7778, 0.75, 0.7778, 0.75, 0.8056, 0.75, 0.8056, 0.8333, 0.7778, 0.8333, 0.7778, 0.8333, 0.8056, 0.8333, 0.8056, 0.9167, 0.7778, 0.9167, 0.7778, 0.9167, 0.8056, 0.9167, 0.8056, 1.0, 0.7778, 1.0, 0.7778, 2.22e-16, 0.8056, 2.22e-16, 0.8056, 0.08333, 0.7778, 0.08333, 0.7778, 0.08333, 0.8056, 0.08333, 0.8056, 0.1667, 0.7778, 0.1667, 0.7778, 0.1667, 0.8056, 0.1667, 0.8056, 0.25, 0.7778, 0.25, 0.7778, 0.25, 0.8056, 0.25, 0.8056, 0.3333, 0.7778, 0.3333, 0.7778, 0.3333, 0.8056, 0.3333, 0.8056, 0.4167, 0.7778, 0.4167, 0.7778, 0.4167, 0.8056, 0.4167, 0.8056, 0.5, 0.7778, 0.5, 0.8056, 0.5, 0.8333, 0.5, 0.8333, 0.5833, 0.8056, 0.5833, 0.8056, 0.5833, 0.8333, 0.5833, 0.8333, 0.6667, 0.8056, 0.6667, 0.8056, 0.6667, 0.8333, 0.6667, 0.8333, 0.75, 0.8056, 0.75, 0.8056, 0.75, 0.8333, 0.75, 0.8333, 0.8333, 0.8056, 0.8333, 0.8056, 0.8333, 0.8333, 0.8333, 0.8333, 0.9167, 0.8056, 0.9167, 0.8056, 0.9167, 0.8333, 0.9167, 0.8333, 1.0, 0.8056, 1.0, 0.8056, 2.22e-16, 0.8333, 2.22e-16, 0.8333, 0.08333, 0.8056, 0.08333, 0.8056, 0.08333, 0.8333, 0.08333, 0.8333, 0.1667, 0.8056, 0.1667, 0.8056, 0.1667, 0.8333, 0.1667, 0.8333, 0.25, 0.8056, 0.25, 0.8056, 0.25, 0.8333, 0.25, 0.8333, 0.3333, 0.8056, 0.3333, 0.8056, 0.3333, 0.8333, 0.3333, 0.8333, 0.4167, 0.8056, 0.4167, 0.8056, 0.4167, 0.8333, 0.4167, 0.8333, 0.5, 0.8056, 0.5, 0.8333, 0.5, 0.8611, 0.5, 0.8611, 0.5833, 0.8333, 0.5833, 0.8333, 0.5833, 0.8611, 0.5833, 0.8611, 0.6667, 0.8333, 0.6667, 0.8333, 0.6667, 0.8611, 0.6667, 0.8611, 0.75, 0.8333, 0.75, 0.8333, 0.75, 0.8611, 0.75, 0.8611, 0.8333, 0.8333, 0.8333, 0.8333, 0.8333, 0.8611, 0.8333, 0.8611, 0.9167, 0.8333, 0.9167, 0.8333, 0.9167, 0.8611, 0.9167, 0.8611, 1.0, 0.8333, 1.0, 0.8333, 2.22e-16, 0.8611, 2.22e-16, 0.8611, 0.08333, 0.8333, 0.08333, 0.8333, 0.08333, 0.8611, 0.08333, 0.8611, 0.1667, 0.8333, 0.1667, 0.8333, 0.1667, 0.8611, 0.1667, 0.8611, 0.25, 0.8333, 0.25, 0.8333, 0.25, 0.8611, 0.25, 0.8611, 0.3333, 0.8333, 0.3333, 0.8333, 0.3333, 0.8611, 0.3333, 0.8611, 0.4167, 0.8333, 0.4167, 0.8333, 0.4167, 0.8611, 0.4167, 0.8611, 0.5, 0.8333, 0.5, 0.8611, 0.5, 0.8889, 0.5, 0.8889, 0.5833, 0.8611, 0.5833, 0.8611, 0.5833, 0.8889, 0.5833, 0.8889, 0.6667, 0.8611, 0.6667, 0.8611, 0.6667, 0.8889, 0.6667, 0.8889, 0.75, 0.8611, 0.75, 0.8611, 0.75, 0.8889, 0.75, 0.8889, 0.8333, 0.8611, 0.8333, 0.8611, 0.8333, 0.8889, 0.8333, 0.8889, 0.9167, 0.8611, 0.9167, 0.8611, 0.9167, 0.8889, 0.9167, 0.8889, 1.0, 0.8611, 1.0, 0.8611, 2.22e-16, 0.8889, 2.22e-16, 0.8889, 0.08333, 0.8611, 0.08333, 0.8611, 0.08333, 0.8889, 0.08333, 0.8889, 0.1667, 0.8611, 0.1667, 0.8611, 0.1667, 0.8889, 0.1667, 0.8889, 0.25, 0.8611, 0.25, 0.8611, 0.25, 0.8889, 0.25, 0.8889, 0.3333, 0.8611, 0.3333, 0.8611, 0.3333, 0.8889, 0.3333, 0.8889, 0.4167, 0.8611, 0.4167, 0.8611, 0.4167, 0.8889, 0.4167, 0.8889, 0.5, 0.8611, 0.5, 0.8889, 0.5, 0.9167, 0.5, 0.9167, 0.5833, 0.8889, 0.5833, 0.8889, 0.5833, 0.9167, 0.5833, 0.9167, 0.6667, 0.8889, 0.6667, 0.8889, 0.6667, 0.9167, 0.6667, 0.9167, 0.75, 0.8889, 0.75, 0.8889, 0.75, 0.9167, 0.75, 0.9167, 0.8333, 0.8889, 0.8333, 0.8889, 0.8333, 0.9167, 0.8333, 0.9167, 0.9167, 0.8889, 0.9167, 0.8889, 0.9167, 0.9167, 0.9167, 0.9167, 1.0, 0.8889, 1.0, 0.8889, 2.22e-16, 0.9167, 2.22e-16, 0.9167, 0.08333, 0.8889, 0.08333, 0.8889, 0.08333, 0.9167, 0.08333, 0.9167, 0.1667, 0.8889, 0.1667, 0.8889, 0.1667, 0.9167, 0.1667, 0.9167, 0.25, 0.8889, 0.25, 0.8889, 0.25, 0.9167, 0.25, 0.9167, 0.3333, 0.8889, 0.3333, 0.8889, 0.3333, 0.9167, 0.3333, 0.9167, 0.4167, 0.8889, 0.4167, 0.8889, 0.4167, 0.9167, 0.4167, 0.9167, 0.5, 0.8889, 0.5, 0.9167, 0.5, 0.9444, 0.5, 0.9444, 0.5833, 0.9167, 0.5833, 0.9167, 0.5833, 0.9444, 0.5833, 0.9444, 0.6667, 0.9167, 0.6667, 0.9167, 0.6667, 0.9444, 0.6667, 0.9444, 0.75, 0.9167, 0.75, 0.9167, 0.75, 0.9444, 0.75, 0.9444, 0.8333, 0.9167, 0.8333, 0.9167, 0.8333, 0.9444, 0.8333, 0.9444, 0.9167, 0.9167, 0.9167, 0.9167, 0.9167, 0.9444, 0.9167, 0.9444, 1.0, 0.9167, 1.0, 0.9167, 2.22e-16, 0.9444, 2.22e-16, 0.9444, 0.08333, 0.9167, 0.08333, 0.9167, 0.08333, 0.9444, 0.08333, 0.9444, 0.1667, 0.9167, 0.1667, 0.9167, 0.1667, 0.9444, 0.1667, 0.9444, 0.25, 0.9167, 0.25, 0.9167, 0.25, 0.9444, 0.25, 0.9444, 0.3333, 0.9167, 0.3333, 0.9167, 0.3333, 0.9444, 0.3333, 0.9444, 0.4167, 0.9167, 0.4167, 0.9167, 0.4167, 0.9444, 0.4167, 0.9444, 0.5, 0.9167, 0.5, 0.9444, 0.5, 0.9722, 0.5, 0.9722, 0.5833, 0.9444, 0.5833, 0.9444, 0.5833, 0.9722, 0.5833, 0.9722, 0.6667, 0.9444, 0.6667, 0.9444, 0.6667, 0.9722, 0.6667, 0.9722, 0.75, 0.9444, 0.75, 0.9444, 0.75, 0.9722, 0.75, 0.9722, 0.8333, 0.9444, 0.8333, 0.9444, 0.8333, 0.9722, 0.8333, 0.9722, 0.9167, 0.9444, 0.9167, 0.9444, 0.9167, 0.9722, 0.9167, 0.9722, 1.0, 0.9444, 1.0, 0.9444, 2.22e-16, 0.9722, 2.22e-16, 0.9722, 0.08333, 0.9444, 0.08333, 0.9444, 0.08333, 0.9722, 0.08333, 0.9722, 0.1667, 0.9444, 0.1667, 0.9444, 0.1667, 0.9722, 0.1667, 0.9722, 0.25, 0.9444, 0.25, 0.9444, 0.25, 0.9722, 0.25, 0.9722, 0.3333, 0.9444, 0.3333, 0.9444, 0.3333, 0.9722, 0.3333, 0.9722, 0.4167, 0.9444, 0.4167, 0.9444, 0.4167, 0.9722, 0.4167, 0.9722, 0.5, 0.9444, 0.5, 0.9722, 0.5, 1.0, 0.5, 1.0, 0.5833, 0.9722, 0.5833, 0.9722, 0.5833, 1.0, 0.5833, 1.0, 0.6667, 0.9722, 0.6667, 0.9722, 0.6667, 1.0, 0.6667, 1.0, 0.75, 0.9722, 0.75, 0.9722, 0.75, 1.0, 0.75, 1.0, 0.8333, 0.9722, 0.8333, 0.9722, 0.8333, 1.0, 0.8333, 1.0, 0.9167, 0.9722, 0.9167, 0.9722, 0.9167, 1.0, 0.9167, 1.0, 1.0, 0.9722, 1.0, 0.9722, 2.22e-16, 1.0, 2.22e-16, 1.0, 0.08333, 0.9722, 0.08333, 0.9722, 0.08333, 1.0, 0.08333, 1.0, 0.1667, 0.9722, 0.1667, 0.9722, 0.1667, 1.0, 0.1667, 1.0, 0.25, 0.9722, 0.25, 0.9722, 0.25, 1.0, 0.25, 1.0, 0.3333, 0.9722, 0.3333, 0.9722, 0.3333, 1.0, 0.3333, 1.0, 0.4167, 0.9722, 0.4167, 0.9722, 0.4167, 1.0, 0.4167, 1.0, 0.5, 0.9722, 0.5, 2.22e-16, 0.5, 0.02778, 0.5, 0.02778, 0.5833, 2.22e-16, 0.5833, 2.22e-16, 0.5833, 0.02778, 0.5833, 0.02778, 0.6667, 2.22e-16, 0.6667, 2.22e-16, 0.6667, 0.02778, 0.6667, 0.02778, 0.75, 2.22e-16, 0.75, 2.22e-16, 0.75, 0.02778, 0.75, 0.02778, 0.8333, 2.22e-16, 0.8333, 2.22e-16, 0.8333, 0.02778, 0.8333, 0.02778, 0.9167, 2.22e-16, 0.9167, 2.22e-16, 0.9167, 0.02778, 0.9167, 0.02778, 1.0, 2.22e-16, 1.0, 2.22e-16, 2.22e-16, 0.02778, 2.22e-16, 0.02778, 0.08333, 2.22e-16, 0.08333, 2.22e-16, 0.08333, 0.02778, 0.08333, 0.02778, 0.1667, 2.22e-16, 0.1667, 2.22e-16, 0.1667, 0.02778, 0.1667, 0.02778, 0.25, 2.22e-16, 0.25, 2.22e-16, 0.25, 0.02778, 0.25, 0.02778, 0.3333, 2.22e-16, 0.3333, 2.22e-16, 0.3333, 0.02778, 0.3333, 0.02778, 0.4167, 2.22e-16, 0.4167, 2.22e-16, 0.4167, 0.02778, 0.4167, 0.02778, 0.5, 2.22e-16, 0.5, 0.02778, 0.5, 0.05556, 0.5, 0.05556, 0.5833, 0.02778, 0.5833, 0.02778, 0.5833, 0.05556, 0.5833, 0.05556, 0.6667, 0.02778, 0.6667, 0.02778, 0.6667, 0.05556, 0.6667, 0.05556, 0.75, 0.02778, 0.75, 0.02778, 0.75, 0.05556, 0.75, 0.05556, 0.8333, 0.02778, 0.8333, 0.02778, 0.8333, 0.05556, 0.8333, 0.05556, 0.9167, 0.02778, 0.9167, 0.02778, 0.9167, 0.05556, 0.9167, 0.05556, 1.0, 0.02778, 1.0, 0.02778, 2.22e-16, 0.05556, 2.22e-16, 0.05556, 0.08333, 0.02778, 0.08333, 0.02778, 0.08333, 0.05556, 0.08333, 0.05556, 0.1667, 0.02778, 0.1667, 0.02778, 0.1667, 0.05556, 0.1667, 0.05556, 0.25, 0.02778, 0.25, 0.02778, 0.25, 0.05556, 0.25, 0.05556, 0.3333, 0.02778, 0.3333, 0.02778, 0.3333, 0.05556, 0.3333, 0.05556, 0.4167, 0.02778, 0.4167, 0.02778, 0.4167, 0.05556, 0.4167, 0.05556, 0.5, 0.02778, 0.5, 0.05556, 0.5, 0.08333, 0.5, 0.08333, 0.5833, 0.05556, 0.5833, 0.05556, 0.5833, 0.08333, 0.5833, 0.08333, 0.6667, 0.05556, 0.6667, 0.05556, 0.6667, 0.08333, 0.6667, 0.08333, 0.75, 0.05556, 0.75, 0.05556, 0.75, 0.08333, 0.75, 0.08333, 0.8333, 0.05556, 0.8333, 0.05556, 0.8333, 0.08333, 0.8333, 0.08333, 0.9167, 0.05556, 0.9167, 0.05556, 0.9167, 0.08333, 0.9167, 0.08333, 1.0, 0.05556, 1.0, 0.05556, 2.22e-16, 0.08333, 2.22e-16, 0.08333, 0.08333, 0.05556, 0.08333, 0.05556, 0.08333, 0.08333, 0.08333, 0.08333, 0.1667, 0.05556, 0.1667, 0.05556, 0.1667, 0.08333, 0.1667, 0.08333, 0.25, 0.05556, 0.25, 0.05556, 0.25, 0.08333, 0.25, 0.08333, 0.3333, 0.05556, 0.3333, 0.05556, 0.3333, 0.08333, 0.3333, 0.08333, 0.4167, 0.05556, 0.4167, 0.05556, 0.4167, 0.08333, 0.4167, 0.08333, 0.5, 0.05556, 0.5, 0.08333, 0.5, 0.1111, 0.5, 0.1111, 0.5833, 0.08333, 0.5833, 0.08333, 0.5833, 0.1111, 0.5833, 0.1111, 0.6667, 0.08333, 0.6667, 0.08333, 0.6667, 0.1111, 0.6667, 0.1111, 0.75, 0.08333, 0.75, 0.08333, 0.75, 0.1111, 0.75, 0.1111, 0.8333, 0.08333, 0.8333, 0.08333, 0.8333, 0.1111, 0.8333, 0.1111, 0.9167, 0.08333, 0.9167, 0.08333, 0.9167, 0.1111, 0.9167, 0.1111, 1.0, 0.08333, 1.0, 0.08333, 2.22e-16, 0.1111, 2.22e-16, 0.1111, 0.08333, 0.08333, 0.08333, 0.08333, 0.08333, 0.1111, 0.08333, 0.1111, 0.1667, 0.08333, 0.1667, 0.08333, 0.1667, 0.1111, 0.1667, 0.1111, 0.25, 0.08333, 0.25, 0.08333, 0.25, 0.1111, 0.25, 0.1111, 0.3333, 0.08333, 0.3333, 0.08333, 0.3333, 0.1111, 0.3333, 0.1111, 0.4167, 0.08333, 0.4167, 0.08333, 0.4167, 0.1111, 0.4167, 0.1111, 0.5, 0.08333, 0.5, 0.1111, 0.5, 0.1389, 0.5, 0.1389, 0.5833, 0.1111, 0.5833, 0.1111, 0.5833, 0.1389, 0.5833, 0.1389, 0.6667, 0.1111, 0.6667, 0.1111, 0.6667, 0.1389, 0.6667, 0.1389, 0.75, 0.1111, 0.75, 0.1111, 0.75, 0.1389, 0.75, 0.1389, 0.8333, 0.1111, 0.8333, 0.1111, 0.8333, 0.1389, 0.8333, 0.1389, 0.9167, 0.1111, 0.9167, 0.1111, 0.9167, 0.1389, 0.9167, 0.1389, 1.0, 0.1111, 1.0, 0.1111, 2.22e-16, 0.1389, 2.22e-16, 0.1389, 0.08333, 0.1111, 0.08333, 0.1111, 0.08333, 0.1389, 0.08333, 0.1389, 0.1667, 0.1111, 0.1667, 0.1111, 0.1667, 0.1389, 0.1667, 0.1389, 0.25, 0.1111, 0.25, 0.1111, 0.25, 0.1389, 0.25, 0.1389, 0.3333, 0.1111, 0.3333, 0.1111, 0.3333, 0.1389, 0.3333, 0.1389, 0.4167, 0.1111, 0.4167, 0.1111, 0.4167, 0.1389, 0.4167, 0.1389, 0.5, 0.1111, 0.5, 0.1389, 0.5, 0.1667, 0.5, 0.1667, 0.5833, 0.1389, 0.5833, 0.1389, 0.5833, 0.1667, 0.5833, 0.1667, 0.6667, 0.1389, 0.6667, 0.1389, 0.6667, 0.1667, 0.6667, 0.1667, 0.75, 0.1389, 0.75, 0.1389, 0.75, 0.1667, 0.75, 0.1667, 0.8333, 0.1389, 0.8333, 0.1389, 0.8333, 0.1667, 0.8333, 0.1667, 0.9167, 0.1389, 0.9167, 0.1389, 0.9167, 0.1667, 0.9167, 0.1667, 1.0, 0.1389, 1.0, 0.1389, 2.22e-16, 0.1667, 2.22e-16, 0.1667, 0.08333, 0.1389, 0.08333, 0.1389, 0.08333, 0.1667, 0.08333, 0.1667, 0.1667, 0.1389, 0.1667, 0.1389, 0.1667, 0.1667, 0.1667, 0.1667, 0.25, 0.1389, 0.25, 0.1389, 0.25, 0.1667, 0.25, 0.1667, 0.3333, 0.1389, 0.3333, 0.1389, 0.3333, 0.1667, 0.3333, 0.1667, 0.4167, 0.1389, 0.4167, 0.1389, 0.4167, 0.1667, 0.4167, 0.1667, 0.5, 0.1389, 0.5, 0.1667, 0.5, 0.1944, 0.5, 0.1944, 0.5833, 0.1667, 0.5833, 0.1667, 0.5833, 0.1944, 0.5833, 0.1944, 0.6667, 0.1667, 0.6667, 0.1667, 0.6667, 0.1944, 0.6667, 0.1944, 0.75, 0.1667, 0.75, 0.1667, 0.75, 0.1944, 0.75, 0.1944, 0.8333, 0.1667, 0.8333, 0.1667, 0.8333, 0.1944, 0.8333, 0.1944, 0.9167, 0.1667, 0.9167, 0.1667, 0.9167, 0.1944, 0.9167, 0.1944, 1.0, 0.1667, 1.0, 0.1667, 2.22e-16, 0.1944, 2.22e-16, 0.1944, 0.08333, 0.1667, 0.08333, 0.1667, 0.08333, 0.1944, 0.08333, 0.1944, 0.1667, 0.1667, 0.1667, 0.1667, 0.1667, 0.1944, 0.1667, 0.1944, 0.25, 0.1667, 0.25, 0.1667, 0.25, 0.1944, 0.25, 0.1944, 0.3333, 0.1667, 0.3333, 0.1667, 0.3333, 0.1944, 0.3333, 0.1944, 0.4167, 0.1667, 0.4167, 0.1667, 0.4167, 0.1944, 0.4167, 0.1944, 0.5, 0.1667, 0.5, 0.1944, 0.5, 0.2222, 0.5, 0.2222, 0.5833, 0.1944, 0.5833, 0.1944, 0.5833, 0.2222, 0.5833, 0.2222, 0.6667, 0.1944, 0.6667, 0.1944, 0.6667, 0.2222, 0.6667, 0.2222, 0.75, 0.1944, 0.75, 0.1944, 0.75, 0.2222, 0.75, 0.2222, 0.8333, 0.1944, 0.8333, 0.1944, 0.8333, 0.2222, 0.8333, 0.2222, 0.9167, 0.1944, 0.9167, 0.1944, 0.9167, 0.2222, 0.9167, 0.2222, 1.0, 0.1944, 1.0, 0.1944, 2.22e-16, 0.2222, 2.22e-16, 0.2222, 0.08333, 0.1944, 0.08333, 0.1944, 0.08333, 0.2222, 0.08333, 0.2222, 0.1667, 0.1944, 0.1667, 0.1944, 0.1667, 0.2222, 0.1667, 0.2222, 0.25, 0.1944, 0.25, 0.1944, 0.25, 0.2222, 0.25, 0.2222, 0.3333, 0.1944, 0.3333, 0.1944, 0.3333, 0.2222, 0.3333, 0.2222, 0.4167, 0.1944, 0.4167, 0.1944, 0.4167, 0.2222, 0.4167, 0.2222, 0.5, 0.1944, 0.5, 0.2222, 0.5, 0.25, 0.5, 0.25, 0.5833, 0.2222, 0.5833, 0.2222, 0.5833, 0.25, 0.5833, 0.25, 0.6667, 0.2222, 0.6667, 0.2222, 0.6667, 0.25, 0.6667, 0.25, 0.75, 0.2222, 0.75, 0.2222, 0.75, 0.25, 0.75, 0.25, 0.8333, 0.2222, 0.8333, 0.2222, 0.8333, 0.25, 0.8333, 0.25, 0.9167, 0.2222, 0.9167, 0.2222, 0.9167, 0.25, 0.9167, 0.25, 1.0, 0.2222, 1.0, 0.2222, 2.22e-16, 0.25, 2.22e-16, 0.25, 0.08333, 0.2222, 0.08333, 0.2222, 0.08333, 0.25, 0.08333, 0.25, 0.1667, 0.2222, 0.1667, 0.2222, 0.1667, 0.25, 0.1667, 0.25, 0.25, 0.2222, 0.25, 0.2222, 0.25, 0.25, 0.25, 0.25, 0.3333, 0.2222, 0.3333, 0.2222, 0.3333, 0.25, 0.3333, 0.25, 0.4167, 0.2222, 0.4167, 0.2222, 0.4167, 0.25, 0.4167, 0.25, 0.5, 0.2222, 0.5, 0.25, 0.5, 0.2778, 0.5, 0.2778, 0.5833, 0.25, 0.5833, 0.25, 0.5833, 0.2778, 0.5833, 0.2778, 0.6667, 0.25, 0.6667, 0.25, 0.6667, 0.2778, 0.6667, 0.2778, 0.75, 0.25, 0.75, 0.25, 0.75, 0.2778, 0.75, 0.2778, 0.8333, 0.25, 0.8333, 0.25, 0.8333, 0.2778, 0.8333, 0.2778, 0.9167, 0.25, 0.9167, 0.25, 0.9167, 0.2778, 0.9167, 0.2778, 1.0, 0.25, 1.0, 0.25, 2.22e-16, 0.2778, 2.22e-16, 0.2778, 0.08333, 0.25, 0.08333, 0.25, 0.08333, 0.2778, 0.08333, 0.2778, 0.1667, 0.25, 0.1667, 0.25, 0.1667, 0.2778, 0.1667, 0.2778, 0.25, 0.25, 0.25, 0.25, 0.25, 0.2778, 0.25, 0.2778, 0.3333, 0.25, 0.3333, 0.25, 0.3333, 0.2778, 0.3333, 0.2778, 0.4167, 0.25, 0.4167, 0.25, 0.4167, 0.2778, 0.4167, 0.2778, 0.5, 0.25, 0.5, 0.2778, 0.5, 0.3056, 0.5, 0.3056, 0.5833, 0.2778, 0.5833, 0.2778, 0.5833, 0.3056, 0.5833, 0.3056, 0.6667, 0.2778, 0.6667, 0.2778, 0.6667, 0.3056, 0.6667, 0.3056, 0.75, 0.2778, 0.75, 0.2778, 0.75, 0.3056, 0.75, 0.3056, 0.8333, 0.2778, 0.8333, 0.2778, 0.8333, 0.3056, 0.8333, 0.3056, 0.9167, 0.2778, 0.9167, 0.2778, 0.9167, 0.3056, 0.9167, 0.3056, 1.0, 0.2778, 1.0, 0.2778, 2.22e-16, 0.3056, 2.22e-16, 0.3056, 0.08333, 0.2778, 0.08333, 0.2778, 0.08333, 0.3056, 0.08333, 0.3056, 0.1667, 0.2778, 0.1667, 0.2778, 0.1667, 0.3056, 0.1667, 0.3056, 0.25, 0.2778, 0.25, 0.2778, 0.25, 0.3056, 0.25, 0.3056, 0.3333, 0.2778, 0.3333, 0.2778, 0.3333, 0.3056, 0.3333, 0.3056, 0.4167, 0.2778, 0.4167, 0.2778, 0.4167, 0.3056, 0.4167, 0.3056, 0.5, 0.2778, 0.5, 0.3056, 0.5, 0.3333, 0.5, 0.3333, 0.5833, 0.3056, 0.5833, 0.3056, 0.5833, 0.3333, 0.5833, 0.3333, 0.6667, 0.3056, 0.6667, 0.3056, 0.6667, 0.3333, 0.6667, 0.3333, 0.75, 0.3056, 0.75, 0.3056, 0.75, 0.3333, 0.75, 0.3333, 0.8333, 0.3056, 0.8333, 0.3056, 0.8333, 0.3333, 0.8333, 0.3333, 0.9167, 0.3056, 0.9167, 0.3056, 0.9167, 0.3333, 0.9167, 0.3333, 1.0, 0.3056, 1.0, 0.3056, 2.22e-16, 0.3333, 2.22e-16, 0.3333, 0.08333, 0.3056, 0.08333, 0.3056, 0.08333, 0.3333, 0.08333, 0.3333, 0.1667, 0.3056, 0.1667, 0.3056, 0.1667, 0.3333, 0.1667, 0.3333, 0.25, 0.3056, 0.25, 0.3056, 0.25, 0.3333, 0.25, 0.3333, 0.3333, 0.3056, 0.3333, 0.3056, 0.3333, 0.3333, 0.3333, 0.3333, 0.4167, 0.3056, 0.4167, 0.3056, 0.4167, 0.3333, 0.4167, 0.3333, 0.5, 0.3056, 0.5, 0.3333, 0.5, 0.3611, 0.5, 0.3611, 0.5833, 0.3333, 0.5833, 0.3333, 0.5833, 0.3611, 0.5833, 0.3611, 0.6667, 0.3333, 0.6667, 0.3333, 0.6667, 0.3611, 0.6667, 0.3611, 0.75, 0.3333, 0.75, 0.3333, 0.75, 0.3611, 0.75, 0.3611, 0.8333, 0.3333, 0.8333, 0.3333, 0.8333, 0.3611, 0.8333, 0.3611, 0.9167, 0.3333, 0.9167, 0.3333, 0.9167, 0.3611, 0.9167, 0.3611, 1.0, 0.3333, 1.0, 0.3333, 2.22e-16, 0.3611, 2.22e-16, 0.3611, 0.08333, 0.3333, 0.08333, 0.3333, 0.08333, 0.3611, 0.08333, 0.3611, 0.1667, 0.3333, 0.1667, 0.3333, 0.1667, 0.3611, 0.1667, 0.3611, 0.25, 0.3333, 0.25, 0.3333, 0.25, 0.3611, 0.25, 0.3611, 0.3333, 0.3333, 0.3333, 0.3333, 0.3333, 0.3611, 0.3333, 0.3611, 0.4167, 0.3333, 0.4167, 0.3333, 0.4167, 0.3611, 0.4167, 0.3611, 0.5, 0.3333, 0.5, 0.3611, 0.5, 0.3889, 0.5, 0.3889, 0.5833, 0.3611, 0.5833, 0.3611, 0.5833, 0.3889, 0.5833, 0.3889, 0.6667, 0.3611, 0.6667, 0.3611, 0.6667, 0.3889, 0.6667, 0.3889, 0.75, 0.3611, 0.75, 0.3611, 0.75, 0.3889, 0.75, 0.3889, 0.8333, 0.3611, 0.8333, 0.3611, 0.8333, 0.3889, 0.8333, 0.3889, 0.9167, 0.3611, 0.9167, 0.3611, 0.9167, 0.3889, 0.9167, 0.3889, 1.0, 0.3611, 1.0, 0.3611, 2.22e-16, 0.3889, 2.22e-16, 0.3889, 0.08333, 0.3611, 0.08333, 0.3611, 0.08333, 0.3889, 0.08333, 0.3889, 0.1667, 0.3611, 0.1667, 0.3611, 0.1667, 0.3889, 0.1667, 0.3889, 0.25, 0.3611, 0.25, 0.3611, 0.25, 0.3889, 0.25, 0.3889, 0.3333, 0.3611, 0.3333, 0.3611, 0.3333, 0.3889, 0.3333, 0.3889, 0.4167, 0.3611, 0.4167, 0.3611, 0.4167, 0.3889, 0.4167, 0.3889, 0.5, 0.3611, 0.5, 0.3889, 0.5, 0.4167, 0.5, 0.4167, 0.5833, 0.3889, 0.5833, 0.3889, 0.5833, 0.4167, 0.5833, 0.4167, 0.6667, 0.3889, 0.6667, 0.3889, 0.6667, 0.4167, 0.6667, 0.4167, 0.75, 0.3889, 0.75, 0.3889, 0.75, 0.4167, 0.75, 0.4167, 0.8333, 0.3889, 0.8333, 0.3889, 0.8333, 0.4167, 0.8333, 0.4167, 0.9167, 0.3889, 0.9167, 0.3889, 0.9167, 0.4167, 0.9167, 0.4167, 1.0, 0.3889, 1.0, 0.3889, 2.22e-16, 0.4167, 2.22e-16, 0.4167, 0.08333, 0.3889, 0.08333, 0.3889, 0.08333, 0.4167, 0.08333, 0.4167, 0.1667, 0.3889, 0.1667, 0.3889, 0.1667, 0.4167, 0.1667, 0.4167, 0.25, 0.3889, 0.25, 0.3889, 0.25, 0.4167, 0.25, 0.4167, 0.3333, 0.3889, 0.3333, 0.3889, 0.3333, 0.4167, 0.3333, 0.4167, 0.4167, 0.3889, 0.4167, 0.3889, 0.4167, 0.4167, 0.4167, 0.4167, 0.5, 0.3889, 0.5, 0.4167, 0.5, 0.4444, 0.5, 0.4444, 0.5833, 0.4167, 0.5833, 0.4167, 0.5833, 0.4444, 0.5833, 0.4444, 0.6667, 0.4167, 0.6667, 0.4167, 0.6667, 0.4444, 0.6667, 0.4444, 0.75, 0.4167, 0.75, 0.4167, 0.75, 0.4444, 0.75, 0.4444, 0.8333, 0.4167, 0.8333, 0.4167, 0.8333, 0.4444, 0.8333, 0.4444, 0.9167, 0.4167, 0.9167, 0.4167, 0.9167, 0.4444, 0.9167, 0.4444, 1.0, 0.4167, 1.0, 0.4167, 2.22e-16, 0.4444, 2.22e-16, 0.4444, 0.08333, 0.4167, 0.08333, 0.4167, 0.08333, 0.4444, 0.08333, 0.4444, 0.1667, 0.4167, 0.1667, 0.4167, 0.1667, 0.4444, 0.1667, 0.4444, 0.25, 0.4167, 0.25, 0.4167, 0.25, 0.4444, 0.25, 0.4444, 0.3333, 0.4167, 0.3333, 0.4167, 0.3333, 0.4444, 0.3333, 0.4444, 0.4167, 0.4167, 0.4167, 0.4167, 0.4167, 0.4444, 0.4167, 0.4444, 0.5, 0.4167, 0.5, 0.4444, 0.5, 0.4722, 0.5, 0.4722, 0.5833, 0.4444, 0.5833, 0.4444, 0.5833, 0.4722, 0.5833, 0.4722, 0.6667, 0.4444, 0.6667, 0.4444, 0.6667, 0.4722, 0.6667, 0.4722, 0.75, 0.4444, 0.75, 0.4444, 0.75, 0.4722, 0.75, 0.4722, 0.8333, 0.4444, 0.8333, 0.4444, 0.8333, 0.4722, 0.8333, 0.4722, 0.9167, 0.4444, 0.9167, 0.4444, 0.9167, 0.4722, 0.9167, 0.4722, 1.0, 0.4444, 1.0, 0.4444, 2.22e-16, 0.4722, 2.22e-16, 0.4722, 0.08333, 0.4444, 0.08333, 0.4444, 0.08333, 0.4722, 0.08333, 0.4722, 0.1667, 0.4444, 0.1667, 0.4444, 0.1667, 0.4722, 0.1667, 0.4722, 0.25, 0.4444, 0.25, 0.4444, 0.25, 0.4722, 0.25, 0.4722, 0.3333, 0.4444, 0.3333, 0.4444, 0.3333, 0.4722, 0.3333, 0.4722, 0.4167, 0.4444, 0.4167, 0.4444, 0.4167, 0.4722, 0.4167, 0.4722, 0.5, 0.4444, 0.5, 0.4722, 0.5, 0.5, 0.5, 0.5, 0.5833, 0.4722, 0.5833, 0.4722, 0.5833, 0.5, 0.5833, 0.5, 0.6667, 0.4722, 0.6667, 0.4722, 0.6667, 0.5, 0.6667, 0.5, 0.75, 0.4722, 0.75, 0.4722, 0.75, 0.5, 0.75, 0.5, 0.8333, 0.4722, 0.8333, 0.4722, 0.8333, 0.5, 0.8333, 0.5, 0.9167, 0.4722, 0.9167, 0.4722, 0.9167, 0.5, 0.9167, 0.5, 1.0, 0.4722, 1.0, 0.4722, 2.22e-16, 0.5, 2.22e-16, 0.5, 0.08333, 0.4722, 0.08333, 0.4722, 0.08333, 0.5, 0.08333, 0.5, 0.1667, 0.4722, 0.1667, 0.4722, 0.1667, 0.5, 0.1667, 0.5, 0.25, 0.4722, 0.25, 0.4722, 0.25, 0.5, 0.25, 0.5, 0.3333, 0.4722, 0.3333, 0.4722, 0.3333, 0.5, 0.3333, 0.5, 0.4167, 0.4722, 0.4167, 0.4722, 0.4167, 0.5, 0.4167, 0.5, 0.5, 0.4722, 0.5])
me_torus.update()

# ---- objects
ob_torus = bpy.data.objects.new('Torus', me_torus)

# ---- transforms, parenting, visibility, modifiers, constraints
ob_torus.location = (0.0, 0.0, 0.0)

# ---- collection membership
col_collection.objects.link(ob_torus)

# ---- scene / render settings (as saved in the file)
scene.frame_start = 1; scene.frame_end = 250; scene.frame_set(1)
scene.render.engine = 'BLENDER_EEVEE_NEXT'
scene.cycles.sampling_pattern = 'TABULATED_SOBOL'
scene.cycles.use_light_tree = False
scene.view_settings.view_transform = 'Filmic'
bpy.context.view_layer.update()

# ---- added for rendering (the .blend has no active camera and no usable light): camera, sun
cam_auto = bpy.data.cameras.new('AutoCamera')
cam_auto.lens = 50.0
cam_auto.sensor_width = 36.0
cam_auto.clip_end = 1000.0
ob_auto_camera = bpy.data.objects.new('AutoCamera', cam_auto)
scene.collection.objects.link(ob_auto_camera)
ob_auto_camera.location = (3.30371, -3.96446, 2.64297)
ob_auto_camera.rotation_euler = (1.09748, -7.21219e-08, 0.694738)
scene.camera = ob_auto_camera
light_auto_sun = bpy.data.lights.new('AutoSun', 'SUN')
light_auto_sun.energy = 3.0
light_auto_sun.angle = 0.0523599
ob_auto_sun = bpy.data.objects.new('AutoSun', light_auto_sun)
scene.collection.objects.link(ob_auto_sun)
ob_auto_sun.rotation_euler = (0.872665, 0.174533, 0.523599)
bpy.context.view_layer.update()
